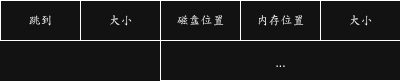

The diagram above was exported from draw.io. Its source (the exported page's mxGraphModel, read from the mxfile embedded in the PNG):
<mxGraphModel dx="1042" dy="579" grid="1" gridSize="10" guides="1" tooltips="1" connect="1" arrows="1" fold="1" page="1" pageScale="1" pageWidth="827" pageHeight="1169" math="0" shadow="0">
  <root>
    <mxCell id="0" />
    <mxCell id="1" parent="0" />
    <mxCell id="2eRFyN-DTy8_zVX8LQHe-4" value="&lt;div&gt;&lt;br&gt;&lt;/div&gt;&lt;div&gt;&lt;br&gt;&lt;/div&gt;&lt;div&gt;&lt;br&gt;&lt;/div&gt;&lt;div&gt;...&lt;/div&gt;" style="whiteSpace=wrap;html=1;" vertex="1" parent="1">
      <mxGeometry x="440" y="680" width="240" height="80" as="geometry" />
    </mxCell>
    <mxCell id="TTMcxqMQ_kqvV_SOhY75-2" value="磁盘位置" style="whiteSpace=wrap;html=1;" parent="1" vertex="1">
      <mxGeometry x="440" y="680" width="80" height="40" as="geometry" />
    </mxCell>
    <mxCell id="2eRFyN-DTy8_zVX8LQHe-1" value="内存位置" style="whiteSpace=wrap;html=1;" vertex="1" parent="1">
      <mxGeometry x="520" y="680" width="80" height="40" as="geometry" />
    </mxCell>
    <mxCell id="2eRFyN-DTy8_zVX8LQHe-2" value="大小" style="whiteSpace=wrap;html=1;" vertex="1" parent="1">
      <mxGeometry x="600" y="680" width="80" height="40" as="geometry" />
    </mxCell>
    <mxCell id="2eRFyN-DTy8_zVX8LQHe-3" value="跳到" style="whiteSpace=wrap;html=1;" vertex="1" parent="1">
      <mxGeometry x="280" y="680" width="80" height="40" as="geometry" />
    </mxCell>
    <mxCell id="2eRFyN-DTy8_zVX8LQHe-5" value="大小" style="rounded=0;whiteSpace=wrap;html=1;" vertex="1" parent="1">
      <mxGeometry x="360" y="680" width="80" height="40" as="geometry" />
    </mxCell>
  </root>
</mxGraphModel>